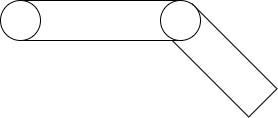

The diagram above was exported from draw.io. Its source (the exported page's mxGraphModel, read from the mxfile embedded in the PNG):
<mxGraphModel dx="419" dy="241" grid="1" gridSize="10" guides="1" tooltips="1" connect="1" arrows="1" fold="1" page="1" pageScale="1" pageWidth="827" pageHeight="1169" math="0" shadow="0">
  <root>
    <mxCell id="0" />
    <mxCell id="1" parent="0" />
    <mxCell id="69" value="" style="rounded=0;whiteSpace=wrap;html=1;rotation=45;" vertex="1" parent="1">
      <mxGeometry x="320" y="440" width="120" height="40" as="geometry" />
    </mxCell>
    <mxCell id="63" value="" style="rounded=0;whiteSpace=wrap;html=1;" vertex="1" parent="1">
      <mxGeometry x="180" y="400" width="160" height="40" as="geometry" />
    </mxCell>
    <mxCell id="60" value="" style="ellipse;whiteSpace=wrap;html=1;aspect=fixed;" vertex="1" parent="1">
      <mxGeometry x="160" y="400" width="40" height="40" as="geometry" />
    </mxCell>
    <mxCell id="61" value="" style="ellipse;whiteSpace=wrap;html=1;aspect=fixed;" vertex="1" parent="1">
      <mxGeometry x="320" y="400" width="40" height="40" as="geometry" />
    </mxCell>
  </root>
</mxGraphModel>